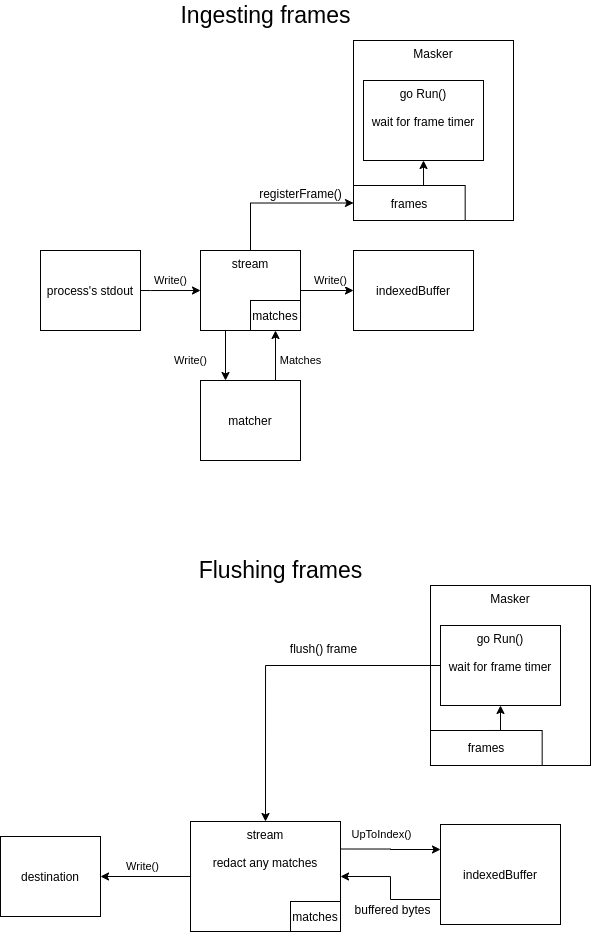

The diagram above was exported from draw.io. Its source (the exported page's mxGraphModel, read from the mxfile embedded in the PNG):
<mxGraphModel dx="1422" dy="799" grid="1" gridSize="10" guides="1" tooltips="1" connect="1" arrows="1" fold="1" page="1" pageScale="1" pageWidth="827" pageHeight="1169" math="0" shadow="0">
  <root>
    <mxCell id="0" />
    <mxCell id="1" parent="0" />
    <mxCell id="zwYj0HnG5OooHFRireAu-38" value="Masker" style="rounded=0;whiteSpace=wrap;html=1;verticalAlign=top;" parent="1" vertex="1">
      <mxGeometry x="430" y="805" width="160" height="180" as="geometry" />
    </mxCell>
    <mxCell id="zwYj0HnG5OooHFRireAu-15" value="Write()" style="edgeStyle=orthogonalEdgeStyle;rounded=0;orthogonalLoop=1;jettySize=auto;html=1;exitX=1;exitY=0.5;exitDx=0;exitDy=0;entryX=0;entryY=0.5;entryDx=0;entryDy=0;" parent="1" source="zwYj0HnG5OooHFRireAu-12" target="zwYj0HnG5OooHFRireAu-14" edge="1">
      <mxGeometry y="10" relative="1" as="geometry">
        <Array as="points">
          <mxPoint x="150" y="510" />
          <mxPoint x="150" y="510" />
        </Array>
        <mxPoint as="offset" />
      </mxGeometry>
    </mxCell>
    <mxCell id="zwYj0HnG5OooHFRireAu-12" value="process's stdout" style="rounded=0;whiteSpace=wrap;html=1;" parent="1" vertex="1">
      <mxGeometry x="40" y="470" width="100" height="80" as="geometry" />
    </mxCell>
    <mxCell id="zwYj0HnG5OooHFRireAu-17" value="Write()" style="edgeStyle=orthogonalEdgeStyle;rounded=0;orthogonalLoop=1;jettySize=auto;html=1;exitX=0.25;exitY=1;exitDx=0;exitDy=0;entryX=0.25;entryY=0;entryDx=0;entryDy=0;" parent="1" source="zwYj0HnG5OooHFRireAu-14" target="zwYj0HnG5OooHFRireAu-16" edge="1">
      <mxGeometry x="0.2" y="-35" relative="1" as="geometry">
        <mxPoint as="offset" />
      </mxGeometry>
    </mxCell>
    <mxCell id="zwYj0HnG5OooHFRireAu-22" value="Write()" style="edgeStyle=orthogonalEdgeStyle;rounded=0;orthogonalLoop=1;jettySize=auto;html=1;exitX=1;exitY=0.5;exitDx=0;exitDy=0;entryX=0;entryY=0.5;entryDx=0;entryDy=0;" parent="1" source="zwYj0HnG5OooHFRireAu-14" target="zwYj0HnG5OooHFRireAu-21" edge="1">
      <mxGeometry x="0.1321" y="10" relative="1" as="geometry">
        <mxPoint as="offset" />
      </mxGeometry>
    </mxCell>
    <mxCell id="zwYj0HnG5OooHFRireAu-25" style="edgeStyle=orthogonalEdgeStyle;rounded=0;orthogonalLoop=1;jettySize=auto;html=1;exitX=0.5;exitY=0;exitDx=0;exitDy=0;entryX=0;entryY=0.5;entryDx=0;entryDy=0;" parent="1" source="zwYj0HnG5OooHFRireAu-14" target="zwYj0HnG5OooHFRireAu-53" edge="1">
      <mxGeometry relative="1" as="geometry">
        <mxPoint x="353" y="380" as="targetPoint" />
      </mxGeometry>
    </mxCell>
    <mxCell id="zwYj0HnG5OooHFRireAu-26" value="registerFrame()" style="text;html=1;align=center;verticalAlign=middle;resizable=0;points=[];labelBackgroundColor=#ffffff;" parent="zwYj0HnG5OooHFRireAu-25" vertex="1" connectable="0">
      <mxGeometry x="-0.0674" y="-21" relative="1" as="geometry">
        <mxPoint x="26.5" y="-31" as="offset" />
      </mxGeometry>
    </mxCell>
    <mxCell id="zwYj0HnG5OooHFRireAu-14" value="stream" style="rounded=0;whiteSpace=wrap;html=1;verticalAlign=top;" parent="1" vertex="1">
      <mxGeometry x="200" y="470" width="100" height="80" as="geometry" />
    </mxCell>
    <mxCell id="zwYj0HnG5OooHFRireAu-19" value="Matches" style="edgeStyle=orthogonalEdgeStyle;rounded=0;orthogonalLoop=1;jettySize=auto;html=1;exitX=0.75;exitY=0;exitDx=0;exitDy=0;entryX=0.75;entryY=1;entryDx=0;entryDy=0;" parent="1" source="zwYj0HnG5OooHFRireAu-16" target="zwYj0HnG5OooHFRireAu-14" edge="1">
      <mxGeometry x="-0.2" y="-25" relative="1" as="geometry">
        <mxPoint as="offset" />
      </mxGeometry>
    </mxCell>
    <mxCell id="zwYj0HnG5OooHFRireAu-16" value="matcher" style="rounded=0;whiteSpace=wrap;html=1;" parent="1" vertex="1">
      <mxGeometry x="200" y="600" width="100" height="80" as="geometry" />
    </mxCell>
    <mxCell id="zwYj0HnG5OooHFRireAu-20" value="matches" style="rounded=0;whiteSpace=wrap;html=1;" parent="1" vertex="1">
      <mxGeometry x="250" y="520" width="50" height="30" as="geometry" />
    </mxCell>
    <mxCell id="zwYj0HnG5OooHFRireAu-21" value="indexedBuffer" style="rounded=0;whiteSpace=wrap;html=1;" parent="1" vertex="1">
      <mxGeometry x="353" y="470" width="120" height="80" as="geometry" />
    </mxCell>
    <mxCell id="zwYj0HnG5OooHFRireAu-28" value="destination" style="rounded=0;whiteSpace=wrap;html=1;" parent="1" vertex="1">
      <mxGeometry y="1056" width="100" height="80" as="geometry" />
    </mxCell>
    <mxCell id="zwYj0HnG5OooHFRireAu-30" value="UpToIndex()" style="edgeStyle=orthogonalEdgeStyle;rounded=0;orthogonalLoop=1;jettySize=auto;html=1;exitX=1;exitY=0.25;exitDx=0;exitDy=0;entryX=0;entryY=0.25;entryDx=0;entryDy=0;" parent="1" source="zwYj0HnG5OooHFRireAu-33" target="zwYj0HnG5OooHFRireAu-37" edge="1">
      <mxGeometry x="0.0244" y="18" relative="1" as="geometry">
        <mxPoint x="-10" y="3" as="offset" />
      </mxGeometry>
    </mxCell>
    <mxCell id="zwYj0HnG5OooHFRireAu-47" value="Write()" style="edgeStyle=orthogonalEdgeStyle;rounded=0;orthogonalLoop=1;jettySize=auto;html=1;exitX=0;exitY=0.5;exitDx=0;exitDy=0;entryX=1;entryY=0.5;entryDx=0;entryDy=0;" parent="1" source="zwYj0HnG5OooHFRireAu-33" target="zwYj0HnG5OooHFRireAu-28" edge="1">
      <mxGeometry x="0.0526" y="-10" relative="1" as="geometry">
        <mxPoint as="offset" />
      </mxGeometry>
    </mxCell>
    <mxCell id="zwYj0HnG5OooHFRireAu-33" value="stream&lt;br&gt;&lt;br&gt;redact any matches" style="rounded=0;whiteSpace=wrap;html=1;verticalAlign=top;" parent="1" vertex="1">
      <mxGeometry x="190" y="1041" width="150" height="110" as="geometry" />
    </mxCell>
    <mxCell id="zwYj0HnG5OooHFRireAu-36" value="matches" style="rounded=0;whiteSpace=wrap;html=1;" parent="1" vertex="1">
      <mxGeometry x="290" y="1121" width="50" height="30" as="geometry" />
    </mxCell>
    <mxCell id="zwYj0HnG5OooHFRireAu-48" style="edgeStyle=orthogonalEdgeStyle;rounded=0;orthogonalLoop=1;jettySize=auto;html=1;exitX=0;exitY=0.75;exitDx=0;exitDy=0;entryX=1;entryY=0.5;entryDx=0;entryDy=0;" parent="1" source="zwYj0HnG5OooHFRireAu-37" target="zwYj0HnG5OooHFRireAu-33" edge="1">
      <mxGeometry relative="1" as="geometry" />
    </mxCell>
    <mxCell id="zwYj0HnG5OooHFRireAu-49" value="buffered bytes" style="text;html=1;align=center;verticalAlign=middle;resizable=0;points=[];labelBackgroundColor=#ffffff;" parent="zwYj0HnG5OooHFRireAu-48" vertex="1" connectable="0">
      <mxGeometry x="-0.35" y="1" relative="1" as="geometry">
        <mxPoint x="-8" y="9" as="offset" />
      </mxGeometry>
    </mxCell>
    <mxCell id="zwYj0HnG5OooHFRireAu-37" value="indexedBuffer" style="rounded=0;whiteSpace=wrap;html=1;" parent="1" vertex="1">
      <mxGeometry x="440" y="1044" width="120" height="100" as="geometry" />
    </mxCell>
    <mxCell id="zwYj0HnG5OooHFRireAu-45" style="edgeStyle=orthogonalEdgeStyle;rounded=0;orthogonalLoop=1;jettySize=auto;html=1;exitX=0;exitY=0.5;exitDx=0;exitDy=0;entryX=0.5;entryY=0;entryDx=0;entryDy=0;" parent="1" source="zwYj0HnG5OooHFRireAu-41" target="zwYj0HnG5OooHFRireAu-33" edge="1">
      <mxGeometry relative="1" as="geometry" />
    </mxCell>
    <mxCell id="zwYj0HnG5OooHFRireAu-46" value="flush() frame" style="text;html=1;align=center;verticalAlign=middle;resizable=0;points=[];labelBackgroundColor=#ffffff;" parent="zwYj0HnG5OooHFRireAu-45" vertex="1" connectable="0">
      <mxGeometry x="0.0207" y="-2" relative="1" as="geometry">
        <mxPoint x="52" y="-15" as="offset" />
      </mxGeometry>
    </mxCell>
    <mxCell id="zwYj0HnG5OooHFRireAu-41" value="go Run()&lt;br&gt;&lt;br&gt;wait for frame timer" style="rounded=0;whiteSpace=wrap;html=1;verticalAlign=top;" parent="1" vertex="1">
      <mxGeometry x="440" y="845" width="120" height="80" as="geometry" />
    </mxCell>
    <mxCell id="zwYj0HnG5OooHFRireAu-44" style="edgeStyle=orthogonalEdgeStyle;rounded=0;orthogonalLoop=1;jettySize=auto;html=1;exitX=0.5;exitY=0;exitDx=0;exitDy=0;entryX=0.5;entryY=1;entryDx=0;entryDy=0;" parent="1" source="zwYj0HnG5OooHFRireAu-39" target="zwYj0HnG5OooHFRireAu-41" edge="1">
      <mxGeometry relative="1" as="geometry" />
    </mxCell>
    <mxCell id="zwYj0HnG5OooHFRireAu-39" value="frames" style="rounded=0;whiteSpace=wrap;html=1;" parent="1" vertex="1">
      <mxGeometry x="430" y="950" width="111.66666666666667" height="35" as="geometry" />
    </mxCell>
    <mxCell id="zwYj0HnG5OooHFRireAu-50" value="Masker" style="rounded=0;whiteSpace=wrap;html=1;verticalAlign=top;" parent="1" vertex="1">
      <mxGeometry x="353" y="260" width="160" height="180" as="geometry" />
    </mxCell>
    <mxCell id="zwYj0HnG5OooHFRireAu-51" value="go Run()&lt;br&gt;&lt;br&gt;wait for frame timer" style="rounded=0;whiteSpace=wrap;html=1;verticalAlign=top;" parent="1" vertex="1">
      <mxGeometry x="363" y="300" width="120" height="80" as="geometry" />
    </mxCell>
    <mxCell id="zwYj0HnG5OooHFRireAu-52" style="edgeStyle=orthogonalEdgeStyle;rounded=0;orthogonalLoop=1;jettySize=auto;html=1;exitX=0.5;exitY=0;exitDx=0;exitDy=0;entryX=0.5;entryY=1;entryDx=0;entryDy=0;" parent="1" source="zwYj0HnG5OooHFRireAu-53" target="zwYj0HnG5OooHFRireAu-51" edge="1">
      <mxGeometry relative="1" as="geometry" />
    </mxCell>
    <mxCell id="zwYj0HnG5OooHFRireAu-53" value="frames" style="rounded=0;whiteSpace=wrap;html=1;" parent="1" vertex="1">
      <mxGeometry x="353" y="405" width="111.66666666666667" height="35" as="geometry" />
    </mxCell>
    <mxCell id="qtBCNk67p5aYrSxm5Bsp-1" value="Flushing frames" style="text;html=1;align=center;verticalAlign=middle;resizable=0;points=[];autosize=1;fontSize=23;" parent="1" vertex="1">
      <mxGeometry x="190" y="775" width="180" height="30" as="geometry" />
    </mxCell>
    <mxCell id="qtBCNk67p5aYrSxm5Bsp-2" value="Ingesting frames" style="text;html=1;align=center;verticalAlign=middle;resizable=0;points=[];autosize=1;fontSize=23;" parent="1" vertex="1">
      <mxGeometry x="169.67000000000002" y="220" width="190" height="30" as="geometry" />
    </mxCell>
  </root>
</mxGraphModel>